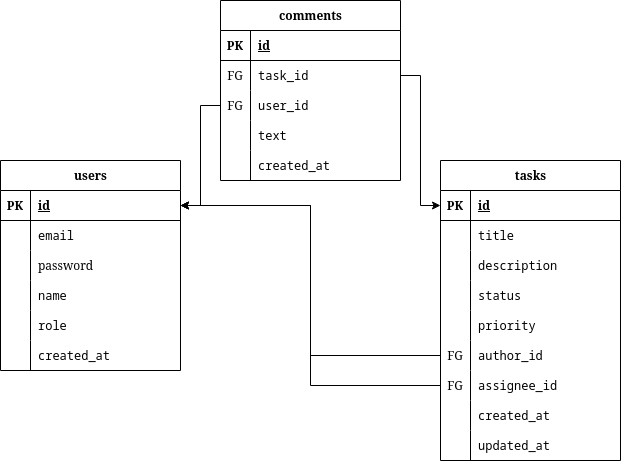

The diagram above was exported from draw.io. Its source (the exported page's mxGraphModel, read from the mxfile embedded in the PNG):
<mxGraphModel dx="995" dy="1779" grid="1" gridSize="10" guides="1" tooltips="1" connect="1" arrows="1" fold="1" page="1" pageScale="1" pageWidth="827" pageHeight="1169" math="0" shadow="0">
  <root>
    <mxCell id="0" />
    <mxCell id="1" parent="0" />
    <mxCell id="TWOAQF9Ad_uLBGs1OYl--5" value="users" style="shape=table;startSize=30;container=1;collapsible=1;childLayout=tableLayout;fixedRows=1;rowLines=0;fontStyle=1;align=center;resizeLast=1;html=1;" parent="1" vertex="1">
      <mxGeometry x="180" y="50" width="180" height="210" as="geometry" />
    </mxCell>
    <mxCell id="TWOAQF9Ad_uLBGs1OYl--6" value="" style="shape=tableRow;horizontal=0;startSize=0;swimlaneHead=0;swimlaneBody=0;fillColor=none;collapsible=0;dropTarget=0;points=[[0,0.5],[1,0.5]];portConstraint=eastwest;top=0;left=0;right=0;bottom=1;" parent="TWOAQF9Ad_uLBGs1OYl--5" vertex="1">
      <mxGeometry y="30" width="180" height="30" as="geometry" />
    </mxCell>
    <mxCell id="TWOAQF9Ad_uLBGs1OYl--7" value="PK" style="shape=partialRectangle;connectable=0;fillColor=none;top=0;left=0;bottom=0;right=0;fontStyle=1;overflow=hidden;whiteSpace=wrap;html=1;" parent="TWOAQF9Ad_uLBGs1OYl--6" vertex="1">
      <mxGeometry width="30" height="30" as="geometry">
        <mxRectangle width="30" height="30" as="alternateBounds" />
      </mxGeometry>
    </mxCell>
    <mxCell id="TWOAQF9Ad_uLBGs1OYl--8" value="id" style="shape=partialRectangle;connectable=0;fillColor=none;top=0;left=0;bottom=0;right=0;align=left;spacingLeft=6;fontStyle=5;overflow=hidden;whiteSpace=wrap;html=1;" parent="TWOAQF9Ad_uLBGs1OYl--6" vertex="1">
      <mxGeometry x="30" width="150" height="30" as="geometry">
        <mxRectangle width="150" height="30" as="alternateBounds" />
      </mxGeometry>
    </mxCell>
    <mxCell id="TWOAQF9Ad_uLBGs1OYl--9" value="" style="shape=tableRow;horizontal=0;startSize=0;swimlaneHead=0;swimlaneBody=0;fillColor=none;collapsible=0;dropTarget=0;points=[[0,0.5],[1,0.5]];portConstraint=eastwest;top=0;left=0;right=0;bottom=0;" parent="TWOAQF9Ad_uLBGs1OYl--5" vertex="1">
      <mxGeometry y="60" width="180" height="30" as="geometry" />
    </mxCell>
    <mxCell id="TWOAQF9Ad_uLBGs1OYl--10" value="" style="shape=partialRectangle;connectable=0;fillColor=none;top=0;left=0;bottom=0;right=0;editable=1;overflow=hidden;whiteSpace=wrap;html=1;" parent="TWOAQF9Ad_uLBGs1OYl--9" vertex="1">
      <mxGeometry width="30" height="30" as="geometry">
        <mxRectangle width="30" height="30" as="alternateBounds" />
      </mxGeometry>
    </mxCell>
    <mxCell id="TWOAQF9Ad_uLBGs1OYl--11" value="&lt;code&gt;email&lt;/code&gt;" style="shape=partialRectangle;connectable=0;fillColor=none;top=0;left=0;bottom=0;right=0;align=left;spacingLeft=6;overflow=hidden;whiteSpace=wrap;html=1;" parent="TWOAQF9Ad_uLBGs1OYl--9" vertex="1">
      <mxGeometry x="30" width="150" height="30" as="geometry">
        <mxRectangle width="150" height="30" as="alternateBounds" />
      </mxGeometry>
    </mxCell>
    <mxCell id="TWOAQF9Ad_uLBGs1OYl--12" value="" style="shape=tableRow;horizontal=0;startSize=0;swimlaneHead=0;swimlaneBody=0;fillColor=none;collapsible=0;dropTarget=0;points=[[0,0.5],[1,0.5]];portConstraint=eastwest;top=0;left=0;right=0;bottom=0;" parent="TWOAQF9Ad_uLBGs1OYl--5" vertex="1">
      <mxGeometry y="90" width="180" height="30" as="geometry" />
    </mxCell>
    <mxCell id="TWOAQF9Ad_uLBGs1OYl--13" value="" style="shape=partialRectangle;connectable=0;fillColor=none;top=0;left=0;bottom=0;right=0;editable=1;overflow=hidden;whiteSpace=wrap;html=1;" parent="TWOAQF9Ad_uLBGs1OYl--12" vertex="1">
      <mxGeometry width="30" height="30" as="geometry">
        <mxRectangle width="30" height="30" as="alternateBounds" />
      </mxGeometry>
    </mxCell>
    <mxCell id="TWOAQF9Ad_uLBGs1OYl--14" value="password" style="shape=partialRectangle;connectable=0;fillColor=none;top=0;left=0;bottom=0;right=0;align=left;spacingLeft=6;overflow=hidden;whiteSpace=wrap;html=1;" parent="TWOAQF9Ad_uLBGs1OYl--12" vertex="1">
      <mxGeometry x="30" width="150" height="30" as="geometry">
        <mxRectangle width="150" height="30" as="alternateBounds" />
      </mxGeometry>
    </mxCell>
    <mxCell id="TWOAQF9Ad_uLBGs1OYl--38" value="" style="shape=tableRow;horizontal=0;startSize=0;swimlaneHead=0;swimlaneBody=0;fillColor=none;collapsible=0;dropTarget=0;points=[[0,0.5],[1,0.5]];portConstraint=eastwest;top=0;left=0;right=0;bottom=0;" parent="TWOAQF9Ad_uLBGs1OYl--5" vertex="1">
      <mxGeometry y="120" width="180" height="30" as="geometry" />
    </mxCell>
    <mxCell id="TWOAQF9Ad_uLBGs1OYl--39" value="" style="shape=partialRectangle;connectable=0;fillColor=none;top=0;left=0;bottom=0;right=0;editable=1;overflow=hidden;whiteSpace=wrap;html=1;" parent="TWOAQF9Ad_uLBGs1OYl--38" vertex="1">
      <mxGeometry width="30" height="30" as="geometry">
        <mxRectangle width="30" height="30" as="alternateBounds" />
      </mxGeometry>
    </mxCell>
    <mxCell id="TWOAQF9Ad_uLBGs1OYl--40" value="&lt;code&gt;name&lt;/code&gt;" style="shape=partialRectangle;connectable=0;fillColor=none;top=0;left=0;bottom=0;right=0;align=left;spacingLeft=6;overflow=hidden;whiteSpace=wrap;html=1;" parent="TWOAQF9Ad_uLBGs1OYl--38" vertex="1">
      <mxGeometry x="30" width="150" height="30" as="geometry">
        <mxRectangle width="150" height="30" as="alternateBounds" />
      </mxGeometry>
    </mxCell>
    <mxCell id="TWOAQF9Ad_uLBGs1OYl--15" value="" style="shape=tableRow;horizontal=0;startSize=0;swimlaneHead=0;swimlaneBody=0;fillColor=none;collapsible=0;dropTarget=0;points=[[0,0.5],[1,0.5]];portConstraint=eastwest;top=0;left=0;right=0;bottom=0;" parent="TWOAQF9Ad_uLBGs1OYl--5" vertex="1">
      <mxGeometry y="150" width="180" height="30" as="geometry" />
    </mxCell>
    <mxCell id="TWOAQF9Ad_uLBGs1OYl--16" value="" style="shape=partialRectangle;connectable=0;fillColor=none;top=0;left=0;bottom=0;right=0;editable=1;overflow=hidden;whiteSpace=wrap;html=1;" parent="TWOAQF9Ad_uLBGs1OYl--15" vertex="1">
      <mxGeometry width="30" height="30" as="geometry">
        <mxRectangle width="30" height="30" as="alternateBounds" />
      </mxGeometry>
    </mxCell>
    <mxCell id="TWOAQF9Ad_uLBGs1OYl--17" value="&lt;code&gt;role&lt;/code&gt;" style="shape=partialRectangle;connectable=0;fillColor=none;top=0;left=0;bottom=0;right=0;align=left;spacingLeft=6;overflow=hidden;whiteSpace=wrap;html=1;" parent="TWOAQF9Ad_uLBGs1OYl--15" vertex="1">
      <mxGeometry x="30" width="150" height="30" as="geometry">
        <mxRectangle width="150" height="30" as="alternateBounds" />
      </mxGeometry>
    </mxCell>
    <mxCell id="TWOAQF9Ad_uLBGs1OYl--35" value="" style="shape=tableRow;horizontal=0;startSize=0;swimlaneHead=0;swimlaneBody=0;fillColor=none;collapsible=0;dropTarget=0;points=[[0,0.5],[1,0.5]];portConstraint=eastwest;top=0;left=0;right=0;bottom=0;" parent="TWOAQF9Ad_uLBGs1OYl--5" vertex="1">
      <mxGeometry y="180" width="180" height="30" as="geometry" />
    </mxCell>
    <mxCell id="TWOAQF9Ad_uLBGs1OYl--36" value="" style="shape=partialRectangle;connectable=0;fillColor=none;top=0;left=0;bottom=0;right=0;editable=1;overflow=hidden;whiteSpace=wrap;html=1;" parent="TWOAQF9Ad_uLBGs1OYl--35" vertex="1">
      <mxGeometry width="30" height="30" as="geometry">
        <mxRectangle width="30" height="30" as="alternateBounds" />
      </mxGeometry>
    </mxCell>
    <mxCell id="TWOAQF9Ad_uLBGs1OYl--37" value="&lt;code&gt;created_at&lt;/code&gt;" style="shape=partialRectangle;connectable=0;fillColor=none;top=0;left=0;bottom=0;right=0;align=left;spacingLeft=6;overflow=hidden;whiteSpace=wrap;html=1;" parent="TWOAQF9Ad_uLBGs1OYl--35" vertex="1">
      <mxGeometry x="30" width="150" height="30" as="geometry">
        <mxRectangle width="150" height="30" as="alternateBounds" />
      </mxGeometry>
    </mxCell>
    <mxCell id="TWOAQF9Ad_uLBGs1OYl--41" value="tasks" style="shape=table;startSize=30;container=1;collapsible=1;childLayout=tableLayout;fixedRows=1;rowLines=0;fontStyle=1;align=center;resizeLast=1;html=1;" parent="1" vertex="1">
      <mxGeometry x="620" y="50" width="180" height="300" as="geometry" />
    </mxCell>
    <mxCell id="TWOAQF9Ad_uLBGs1OYl--42" value="" style="shape=tableRow;horizontal=0;startSize=0;swimlaneHead=0;swimlaneBody=0;fillColor=none;collapsible=0;dropTarget=0;points=[[0,0.5],[1,0.5]];portConstraint=eastwest;top=0;left=0;right=0;bottom=1;" parent="TWOAQF9Ad_uLBGs1OYl--41" vertex="1">
      <mxGeometry y="30" width="180" height="30" as="geometry" />
    </mxCell>
    <mxCell id="TWOAQF9Ad_uLBGs1OYl--43" value="PK" style="shape=partialRectangle;connectable=0;fillColor=none;top=0;left=0;bottom=0;right=0;fontStyle=1;overflow=hidden;whiteSpace=wrap;html=1;" parent="TWOAQF9Ad_uLBGs1OYl--42" vertex="1">
      <mxGeometry width="30" height="30" as="geometry">
        <mxRectangle width="30" height="30" as="alternateBounds" />
      </mxGeometry>
    </mxCell>
    <mxCell id="TWOAQF9Ad_uLBGs1OYl--44" value="id" style="shape=partialRectangle;connectable=0;fillColor=none;top=0;left=0;bottom=0;right=0;align=left;spacingLeft=6;fontStyle=5;overflow=hidden;whiteSpace=wrap;html=1;" parent="TWOAQF9Ad_uLBGs1OYl--42" vertex="1">
      <mxGeometry x="30" width="150" height="30" as="geometry">
        <mxRectangle width="150" height="30" as="alternateBounds" />
      </mxGeometry>
    </mxCell>
    <mxCell id="TWOAQF9Ad_uLBGs1OYl--45" value="" style="shape=tableRow;horizontal=0;startSize=0;swimlaneHead=0;swimlaneBody=0;fillColor=none;collapsible=0;dropTarget=0;points=[[0,0.5],[1,0.5]];portConstraint=eastwest;top=0;left=0;right=0;bottom=0;" parent="TWOAQF9Ad_uLBGs1OYl--41" vertex="1">
      <mxGeometry y="60" width="180" height="30" as="geometry" />
    </mxCell>
    <mxCell id="TWOAQF9Ad_uLBGs1OYl--46" value="" style="shape=partialRectangle;connectable=0;fillColor=none;top=0;left=0;bottom=0;right=0;editable=1;overflow=hidden;whiteSpace=wrap;html=1;" parent="TWOAQF9Ad_uLBGs1OYl--45" vertex="1">
      <mxGeometry width="30" height="30" as="geometry">
        <mxRectangle width="30" height="30" as="alternateBounds" />
      </mxGeometry>
    </mxCell>
    <mxCell id="TWOAQF9Ad_uLBGs1OYl--47" value="&lt;code&gt;title&lt;/code&gt;" style="shape=partialRectangle;connectable=0;fillColor=none;top=0;left=0;bottom=0;right=0;align=left;spacingLeft=6;overflow=hidden;whiteSpace=wrap;html=1;" parent="TWOAQF9Ad_uLBGs1OYl--45" vertex="1">
      <mxGeometry x="30" width="150" height="30" as="geometry">
        <mxRectangle width="150" height="30" as="alternateBounds" />
      </mxGeometry>
    </mxCell>
    <mxCell id="TWOAQF9Ad_uLBGs1OYl--48" value="" style="shape=tableRow;horizontal=0;startSize=0;swimlaneHead=0;swimlaneBody=0;fillColor=none;collapsible=0;dropTarget=0;points=[[0,0.5],[1,0.5]];portConstraint=eastwest;top=0;left=0;right=0;bottom=0;" parent="TWOAQF9Ad_uLBGs1OYl--41" vertex="1">
      <mxGeometry y="90" width="180" height="30" as="geometry" />
    </mxCell>
    <mxCell id="TWOAQF9Ad_uLBGs1OYl--49" value="" style="shape=partialRectangle;connectable=0;fillColor=none;top=0;left=0;bottom=0;right=0;editable=1;overflow=hidden;whiteSpace=wrap;html=1;" parent="TWOAQF9Ad_uLBGs1OYl--48" vertex="1">
      <mxGeometry width="30" height="30" as="geometry">
        <mxRectangle width="30" height="30" as="alternateBounds" />
      </mxGeometry>
    </mxCell>
    <mxCell id="TWOAQF9Ad_uLBGs1OYl--50" value="&lt;code&gt;description&lt;/code&gt;" style="shape=partialRectangle;connectable=0;fillColor=none;top=0;left=0;bottom=0;right=0;align=left;spacingLeft=6;overflow=hidden;whiteSpace=wrap;html=1;" parent="TWOAQF9Ad_uLBGs1OYl--48" vertex="1">
      <mxGeometry x="30" width="150" height="30" as="geometry">
        <mxRectangle width="150" height="30" as="alternateBounds" />
      </mxGeometry>
    </mxCell>
    <mxCell id="TWOAQF9Ad_uLBGs1OYl--51" value="" style="shape=tableRow;horizontal=0;startSize=0;swimlaneHead=0;swimlaneBody=0;fillColor=none;collapsible=0;dropTarget=0;points=[[0,0.5],[1,0.5]];portConstraint=eastwest;top=0;left=0;right=0;bottom=0;" parent="TWOAQF9Ad_uLBGs1OYl--41" vertex="1">
      <mxGeometry y="120" width="180" height="30" as="geometry" />
    </mxCell>
    <mxCell id="TWOAQF9Ad_uLBGs1OYl--52" value="" style="shape=partialRectangle;connectable=0;fillColor=none;top=0;left=0;bottom=0;right=0;editable=1;overflow=hidden;whiteSpace=wrap;html=1;" parent="TWOAQF9Ad_uLBGs1OYl--51" vertex="1">
      <mxGeometry width="30" height="30" as="geometry">
        <mxRectangle width="30" height="30" as="alternateBounds" />
      </mxGeometry>
    </mxCell>
    <mxCell id="TWOAQF9Ad_uLBGs1OYl--53" value="&lt;code&gt;status&lt;/code&gt;" style="shape=partialRectangle;connectable=0;fillColor=none;top=0;left=0;bottom=0;right=0;align=left;spacingLeft=6;overflow=hidden;whiteSpace=wrap;html=1;" parent="TWOAQF9Ad_uLBGs1OYl--51" vertex="1">
      <mxGeometry x="30" width="150" height="30" as="geometry">
        <mxRectangle width="150" height="30" as="alternateBounds" />
      </mxGeometry>
    </mxCell>
    <mxCell id="TWOAQF9Ad_uLBGs1OYl--54" value="" style="shape=tableRow;horizontal=0;startSize=0;swimlaneHead=0;swimlaneBody=0;fillColor=none;collapsible=0;dropTarget=0;points=[[0,0.5],[1,0.5]];portConstraint=eastwest;top=0;left=0;right=0;bottom=0;" parent="TWOAQF9Ad_uLBGs1OYl--41" vertex="1">
      <mxGeometry y="150" width="180" height="30" as="geometry" />
    </mxCell>
    <mxCell id="TWOAQF9Ad_uLBGs1OYl--55" value="" style="shape=partialRectangle;connectable=0;fillColor=none;top=0;left=0;bottom=0;right=0;editable=1;overflow=hidden;whiteSpace=wrap;html=1;" parent="TWOAQF9Ad_uLBGs1OYl--54" vertex="1">
      <mxGeometry width="30" height="30" as="geometry">
        <mxRectangle width="30" height="30" as="alternateBounds" />
      </mxGeometry>
    </mxCell>
    <mxCell id="TWOAQF9Ad_uLBGs1OYl--56" value="&lt;code&gt;priority&lt;/code&gt;" style="shape=partialRectangle;connectable=0;fillColor=none;top=0;left=0;bottom=0;right=0;align=left;spacingLeft=6;overflow=hidden;whiteSpace=wrap;html=1;" parent="TWOAQF9Ad_uLBGs1OYl--54" vertex="1">
      <mxGeometry x="30" width="150" height="30" as="geometry">
        <mxRectangle width="150" height="30" as="alternateBounds" />
      </mxGeometry>
    </mxCell>
    <mxCell id="TWOAQF9Ad_uLBGs1OYl--57" value="" style="shape=tableRow;horizontal=0;startSize=0;swimlaneHead=0;swimlaneBody=0;fillColor=none;collapsible=0;dropTarget=0;points=[[0,0.5],[1,0.5]];portConstraint=eastwest;top=0;left=0;right=0;bottom=0;" parent="TWOAQF9Ad_uLBGs1OYl--41" vertex="1">
      <mxGeometry y="180" width="180" height="30" as="geometry" />
    </mxCell>
    <mxCell id="TWOAQF9Ad_uLBGs1OYl--58" value="FG" style="shape=partialRectangle;connectable=0;fillColor=none;top=0;left=0;bottom=0;right=0;editable=1;overflow=hidden;whiteSpace=wrap;html=1;" parent="TWOAQF9Ad_uLBGs1OYl--57" vertex="1">
      <mxGeometry width="30" height="30" as="geometry">
        <mxRectangle width="30" height="30" as="alternateBounds" />
      </mxGeometry>
    </mxCell>
    <mxCell id="TWOAQF9Ad_uLBGs1OYl--59" value="&lt;code&gt;author_id&lt;/code&gt;" style="shape=partialRectangle;connectable=0;fillColor=none;top=0;left=0;bottom=0;right=0;align=left;spacingLeft=6;overflow=hidden;whiteSpace=wrap;html=1;" parent="TWOAQF9Ad_uLBGs1OYl--57" vertex="1">
      <mxGeometry x="30" width="150" height="30" as="geometry">
        <mxRectangle width="150" height="30" as="alternateBounds" />
      </mxGeometry>
    </mxCell>
    <mxCell id="TWOAQF9Ad_uLBGs1OYl--60" value="" style="shape=tableRow;horizontal=0;startSize=0;swimlaneHead=0;swimlaneBody=0;fillColor=none;collapsible=0;dropTarget=0;points=[[0,0.5],[1,0.5]];portConstraint=eastwest;top=0;left=0;right=0;bottom=0;" parent="TWOAQF9Ad_uLBGs1OYl--41" vertex="1">
      <mxGeometry y="210" width="180" height="30" as="geometry" />
    </mxCell>
    <mxCell id="TWOAQF9Ad_uLBGs1OYl--61" value="FG" style="shape=partialRectangle;connectable=0;fillColor=none;top=0;left=0;bottom=0;right=0;editable=1;overflow=hidden;whiteSpace=wrap;html=1;" parent="TWOAQF9Ad_uLBGs1OYl--60" vertex="1">
      <mxGeometry width="30" height="30" as="geometry">
        <mxRectangle width="30" height="30" as="alternateBounds" />
      </mxGeometry>
    </mxCell>
    <mxCell id="TWOAQF9Ad_uLBGs1OYl--62" value="&lt;code&gt;assignee_id&lt;/code&gt;" style="shape=partialRectangle;connectable=0;fillColor=none;top=0;left=0;bottom=0;right=0;align=left;spacingLeft=6;overflow=hidden;whiteSpace=wrap;html=1;" parent="TWOAQF9Ad_uLBGs1OYl--60" vertex="1">
      <mxGeometry x="30" width="150" height="30" as="geometry">
        <mxRectangle width="150" height="30" as="alternateBounds" />
      </mxGeometry>
    </mxCell>
    <mxCell id="TWOAQF9Ad_uLBGs1OYl--63" value="" style="shape=tableRow;horizontal=0;startSize=0;swimlaneHead=0;swimlaneBody=0;fillColor=none;collapsible=0;dropTarget=0;points=[[0,0.5],[1,0.5]];portConstraint=eastwest;top=0;left=0;right=0;bottom=0;" parent="TWOAQF9Ad_uLBGs1OYl--41" vertex="1">
      <mxGeometry y="240" width="180" height="30" as="geometry" />
    </mxCell>
    <mxCell id="TWOAQF9Ad_uLBGs1OYl--64" value="" style="shape=partialRectangle;connectable=0;fillColor=none;top=0;left=0;bottom=0;right=0;editable=1;overflow=hidden;whiteSpace=wrap;html=1;" parent="TWOAQF9Ad_uLBGs1OYl--63" vertex="1">
      <mxGeometry width="30" height="30" as="geometry">
        <mxRectangle width="30" height="30" as="alternateBounds" />
      </mxGeometry>
    </mxCell>
    <mxCell id="TWOAQF9Ad_uLBGs1OYl--65" value="&lt;code&gt;created_at&lt;/code&gt;" style="shape=partialRectangle;connectable=0;fillColor=none;top=0;left=0;bottom=0;right=0;align=left;spacingLeft=6;overflow=hidden;whiteSpace=wrap;html=1;" parent="TWOAQF9Ad_uLBGs1OYl--63" vertex="1">
      <mxGeometry x="30" width="150" height="30" as="geometry">
        <mxRectangle width="150" height="30" as="alternateBounds" />
      </mxGeometry>
    </mxCell>
    <mxCell id="TWOAQF9Ad_uLBGs1OYl--66" value="" style="shape=tableRow;horizontal=0;startSize=0;swimlaneHead=0;swimlaneBody=0;fillColor=none;collapsible=0;dropTarget=0;points=[[0,0.5],[1,0.5]];portConstraint=eastwest;top=0;left=0;right=0;bottom=0;" parent="TWOAQF9Ad_uLBGs1OYl--41" vertex="1">
      <mxGeometry y="270" width="180" height="30" as="geometry" />
    </mxCell>
    <mxCell id="TWOAQF9Ad_uLBGs1OYl--67" value="" style="shape=partialRectangle;connectable=0;fillColor=none;top=0;left=0;bottom=0;right=0;editable=1;overflow=hidden;whiteSpace=wrap;html=1;" parent="TWOAQF9Ad_uLBGs1OYl--66" vertex="1">
      <mxGeometry width="30" height="30" as="geometry">
        <mxRectangle width="30" height="30" as="alternateBounds" />
      </mxGeometry>
    </mxCell>
    <mxCell id="TWOAQF9Ad_uLBGs1OYl--68" value="&lt;code&gt;updated_at&lt;/code&gt;" style="shape=partialRectangle;connectable=0;fillColor=none;top=0;left=0;bottom=0;right=0;align=left;spacingLeft=6;overflow=hidden;whiteSpace=wrap;html=1;" parent="TWOAQF9Ad_uLBGs1OYl--66" vertex="1">
      <mxGeometry x="30" width="150" height="30" as="geometry">
        <mxRectangle width="150" height="30" as="alternateBounds" />
      </mxGeometry>
    </mxCell>
    <mxCell id="TWOAQF9Ad_uLBGs1OYl--69" value="comments" style="shape=table;startSize=30;container=1;collapsible=1;childLayout=tableLayout;fixedRows=1;rowLines=0;fontStyle=1;align=center;resizeLast=1;html=1;" parent="1" vertex="1">
      <mxGeometry x="400" y="-110" width="180" height="180" as="geometry" />
    </mxCell>
    <mxCell id="TWOAQF9Ad_uLBGs1OYl--70" value="" style="shape=tableRow;horizontal=0;startSize=0;swimlaneHead=0;swimlaneBody=0;fillColor=none;collapsible=0;dropTarget=0;points=[[0,0.5],[1,0.5]];portConstraint=eastwest;top=0;left=0;right=0;bottom=1;" parent="TWOAQF9Ad_uLBGs1OYl--69" vertex="1">
      <mxGeometry y="30" width="180" height="30" as="geometry" />
    </mxCell>
    <mxCell id="TWOAQF9Ad_uLBGs1OYl--71" value="PK" style="shape=partialRectangle;connectable=0;fillColor=none;top=0;left=0;bottom=0;right=0;fontStyle=1;overflow=hidden;whiteSpace=wrap;html=1;" parent="TWOAQF9Ad_uLBGs1OYl--70" vertex="1">
      <mxGeometry width="30" height="30" as="geometry">
        <mxRectangle width="30" height="30" as="alternateBounds" />
      </mxGeometry>
    </mxCell>
    <mxCell id="TWOAQF9Ad_uLBGs1OYl--72" value="id" style="shape=partialRectangle;connectable=0;fillColor=none;top=0;left=0;bottom=0;right=0;align=left;spacingLeft=6;fontStyle=5;overflow=hidden;whiteSpace=wrap;html=1;" parent="TWOAQF9Ad_uLBGs1OYl--70" vertex="1">
      <mxGeometry x="30" width="150" height="30" as="geometry">
        <mxRectangle width="150" height="30" as="alternateBounds" />
      </mxGeometry>
    </mxCell>
    <mxCell id="TWOAQF9Ad_uLBGs1OYl--73" value="" style="shape=tableRow;horizontal=0;startSize=0;swimlaneHead=0;swimlaneBody=0;fillColor=none;collapsible=0;dropTarget=0;points=[[0,0.5],[1,0.5]];portConstraint=eastwest;top=0;left=0;right=0;bottom=0;" parent="TWOAQF9Ad_uLBGs1OYl--69" vertex="1">
      <mxGeometry y="60" width="180" height="30" as="geometry" />
    </mxCell>
    <mxCell id="TWOAQF9Ad_uLBGs1OYl--74" value="FG" style="shape=partialRectangle;connectable=0;fillColor=none;top=0;left=0;bottom=0;right=0;editable=1;overflow=hidden;whiteSpace=wrap;html=1;" parent="TWOAQF9Ad_uLBGs1OYl--73" vertex="1">
      <mxGeometry width="30" height="30" as="geometry">
        <mxRectangle width="30" height="30" as="alternateBounds" />
      </mxGeometry>
    </mxCell>
    <mxCell id="TWOAQF9Ad_uLBGs1OYl--75" value="&lt;code&gt;task_id&lt;/code&gt;" style="shape=partialRectangle;connectable=0;fillColor=none;top=0;left=0;bottom=0;right=0;align=left;spacingLeft=6;overflow=hidden;whiteSpace=wrap;html=1;" parent="TWOAQF9Ad_uLBGs1OYl--73" vertex="1">
      <mxGeometry x="30" width="150" height="30" as="geometry">
        <mxRectangle width="150" height="30" as="alternateBounds" />
      </mxGeometry>
    </mxCell>
    <mxCell id="TWOAQF9Ad_uLBGs1OYl--76" value="" style="shape=tableRow;horizontal=0;startSize=0;swimlaneHead=0;swimlaneBody=0;fillColor=none;collapsible=0;dropTarget=0;points=[[0,0.5],[1,0.5]];portConstraint=eastwest;top=0;left=0;right=0;bottom=0;" parent="TWOAQF9Ad_uLBGs1OYl--69" vertex="1">
      <mxGeometry y="90" width="180" height="30" as="geometry" />
    </mxCell>
    <mxCell id="TWOAQF9Ad_uLBGs1OYl--77" value="FG" style="shape=partialRectangle;connectable=0;fillColor=none;top=0;left=0;bottom=0;right=0;editable=1;overflow=hidden;whiteSpace=wrap;html=1;" parent="TWOAQF9Ad_uLBGs1OYl--76" vertex="1">
      <mxGeometry width="30" height="30" as="geometry">
        <mxRectangle width="30" height="30" as="alternateBounds" />
      </mxGeometry>
    </mxCell>
    <mxCell id="TWOAQF9Ad_uLBGs1OYl--78" value="&lt;code&gt;user_id&lt;/code&gt;" style="shape=partialRectangle;connectable=0;fillColor=none;top=0;left=0;bottom=0;right=0;align=left;spacingLeft=6;overflow=hidden;whiteSpace=wrap;html=1;" parent="TWOAQF9Ad_uLBGs1OYl--76" vertex="1">
      <mxGeometry x="30" width="150" height="30" as="geometry">
        <mxRectangle width="150" height="30" as="alternateBounds" />
      </mxGeometry>
    </mxCell>
    <mxCell id="TWOAQF9Ad_uLBGs1OYl--79" value="" style="shape=tableRow;horizontal=0;startSize=0;swimlaneHead=0;swimlaneBody=0;fillColor=none;collapsible=0;dropTarget=0;points=[[0,0.5],[1,0.5]];portConstraint=eastwest;top=0;left=0;right=0;bottom=0;" parent="TWOAQF9Ad_uLBGs1OYl--69" vertex="1">
      <mxGeometry y="120" width="180" height="30" as="geometry" />
    </mxCell>
    <mxCell id="TWOAQF9Ad_uLBGs1OYl--80" value="" style="shape=partialRectangle;connectable=0;fillColor=none;top=0;left=0;bottom=0;right=0;editable=1;overflow=hidden;whiteSpace=wrap;html=1;" parent="TWOAQF9Ad_uLBGs1OYl--79" vertex="1">
      <mxGeometry width="30" height="30" as="geometry">
        <mxRectangle width="30" height="30" as="alternateBounds" />
      </mxGeometry>
    </mxCell>
    <mxCell id="TWOAQF9Ad_uLBGs1OYl--81" value="&lt;code&gt;text&lt;/code&gt;" style="shape=partialRectangle;connectable=0;fillColor=none;top=0;left=0;bottom=0;right=0;align=left;spacingLeft=6;overflow=hidden;whiteSpace=wrap;html=1;" parent="TWOAQF9Ad_uLBGs1OYl--79" vertex="1">
      <mxGeometry x="30" width="150" height="30" as="geometry">
        <mxRectangle width="150" height="30" as="alternateBounds" />
      </mxGeometry>
    </mxCell>
    <mxCell id="TWOAQF9Ad_uLBGs1OYl--82" value="" style="shape=tableRow;horizontal=0;startSize=0;swimlaneHead=0;swimlaneBody=0;fillColor=none;collapsible=0;dropTarget=0;points=[[0,0.5],[1,0.5]];portConstraint=eastwest;top=0;left=0;right=0;bottom=0;" parent="TWOAQF9Ad_uLBGs1OYl--69" vertex="1">
      <mxGeometry y="150" width="180" height="30" as="geometry" />
    </mxCell>
    <mxCell id="TWOAQF9Ad_uLBGs1OYl--83" value="" style="shape=partialRectangle;connectable=0;fillColor=none;top=0;left=0;bottom=0;right=0;editable=1;overflow=hidden;whiteSpace=wrap;html=1;" parent="TWOAQF9Ad_uLBGs1OYl--82" vertex="1">
      <mxGeometry width="30" height="30" as="geometry">
        <mxRectangle width="30" height="30" as="alternateBounds" />
      </mxGeometry>
    </mxCell>
    <mxCell id="TWOAQF9Ad_uLBGs1OYl--84" value="&lt;code&gt;created_at&lt;/code&gt;" style="shape=partialRectangle;connectable=0;fillColor=none;top=0;left=0;bottom=0;right=0;align=left;spacingLeft=6;overflow=hidden;whiteSpace=wrap;html=1;" parent="TWOAQF9Ad_uLBGs1OYl--82" vertex="1">
      <mxGeometry x="30" width="150" height="30" as="geometry">
        <mxRectangle width="150" height="30" as="alternateBounds" />
      </mxGeometry>
    </mxCell>
    <mxCell id="TWOAQF9Ad_uLBGs1OYl--103" style="edgeStyle=orthogonalEdgeStyle;rounded=0;orthogonalLoop=1;jettySize=auto;html=1;exitX=0;exitY=0.5;exitDx=0;exitDy=0;entryX=1;entryY=0.5;entryDx=0;entryDy=0;" parent="1" source="TWOAQF9Ad_uLBGs1OYl--57" target="TWOAQF9Ad_uLBGs1OYl--6" edge="1">
      <mxGeometry relative="1" as="geometry" />
    </mxCell>
    <mxCell id="TWOAQF9Ad_uLBGs1OYl--104" style="edgeStyle=orthogonalEdgeStyle;rounded=0;orthogonalLoop=1;jettySize=auto;html=1;exitX=0;exitY=0.5;exitDx=0;exitDy=0;entryX=1;entryY=0.5;entryDx=0;entryDy=0;" parent="1" source="TWOAQF9Ad_uLBGs1OYl--60" target="TWOAQF9Ad_uLBGs1OYl--6" edge="1">
      <mxGeometry relative="1" as="geometry" />
    </mxCell>
    <mxCell id="TWOAQF9Ad_uLBGs1OYl--106" style="edgeStyle=orthogonalEdgeStyle;rounded=0;orthogonalLoop=1;jettySize=auto;html=1;exitX=0;exitY=0.5;exitDx=0;exitDy=0;entryX=1;entryY=0.5;entryDx=0;entryDy=0;" parent="1" source="TWOAQF9Ad_uLBGs1OYl--76" target="TWOAQF9Ad_uLBGs1OYl--6" edge="1">
      <mxGeometry relative="1" as="geometry" />
    </mxCell>
    <mxCell id="TWOAQF9Ad_uLBGs1OYl--108" style="edgeStyle=orthogonalEdgeStyle;rounded=0;orthogonalLoop=1;jettySize=auto;html=1;exitX=1;exitY=0.5;exitDx=0;exitDy=0;entryX=0;entryY=0.5;entryDx=0;entryDy=0;" parent="1" source="TWOAQF9Ad_uLBGs1OYl--73" target="TWOAQF9Ad_uLBGs1OYl--42" edge="1">
      <mxGeometry relative="1" as="geometry" />
    </mxCell>
  </root>
</mxGraphModel>